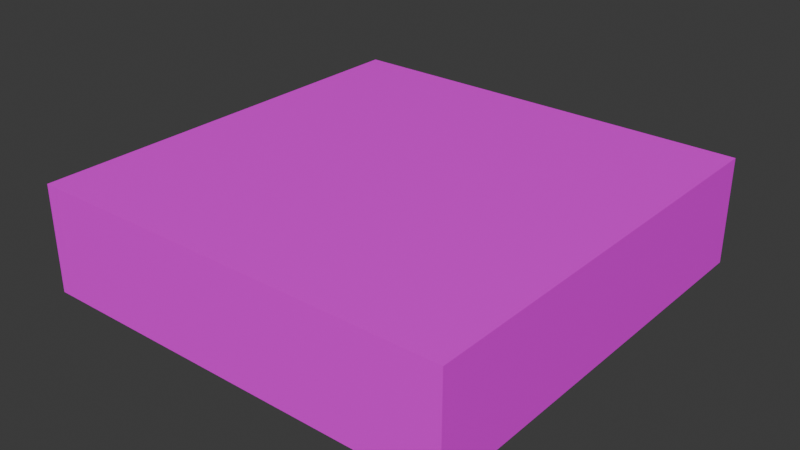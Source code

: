 # Source: platform.blend  (saved by Blender 4.5.87; exported with 4.5.12 LTS)
import bpy
from mathutils import Matrix  # noqa: F401  (used for matrix-valued properties, if any)

bpy.ops.wm.read_factory_settings(use_empty=True)
scene = bpy.context.scene
scene.name = 'Scene'

# ---- collections
col_collection = bpy.data.collections.new('Collection'); scene.collection.children.link(col_collection)

# ---- images (referenced by path relative to the original .blend; pixels are not part of the script)
import os
ASSET_DIR = os.environ.get("B2B_ASSET_DIR", "")  # directory of the original .blend (textures are referenced by path, not embedded)
HERE = os.path.dirname(os.path.abspath(__file__))  # packed textures are extracted next to this script under _unpacked/

def load_image(name, relpath, width, height, colorspace="sRGB"):
    """Load a texture the original file referenced (path relative to the .blend, or extracted next to this script)."""
    p = next((c for c in (os.path.join(HERE, relpath), os.path.join(ASSET_DIR, relpath)) if relpath and os.path.exists(c)), "")
    if p:
        img = bpy.data.images.load(p, check_existing=True)
        img.name = name
    else:  # same state as the original file: an image datablock whose file is absent (Cycles renders it pink)
        img = bpy.data.images.new(name, width, height)
        img.source = "FILE"
        img.filepath = "//" + (relpath or name)
    img.colorspace_settings.name = colorspace
    return img
img_object_atlas_0_png = load_image('object_atlas_0.png', 'object_atlas_0.png', 1024, 1024, 'sRGB')

# ---- materials (node trees are filled in below, after node groups)
mat_texture = bpy.data.materials.new('texture')

# ---- material node trees
mat_texture.use_nodes = True; mat_texture.node_tree.nodes.clear()
_N = mat_texture.node_tree.nodes; _L = mat_texture.node_tree.links
n0 = _N.new('ShaderNodeBsdfPrincipled'); n0.name = 'Principled BSDF'; n0.location = (-200, 100)
n1 = _N.new('ShaderNodeOutputMaterial'); n1.name = 'Material Output'; n1.location = (200, 100)
n2 = _N.new('ShaderNodeTexImage'); n2.name = 'Image Texture'; n2.location = (-490, 60)
n2.image = img_object_atlas_0_png
n2.interpolation = 'Closest'
_L.new(n0.outputs[0], n1.inputs[0])
_L.new(n2.outputs[0], n0.inputs[0])
n1.is_active_output = True

# ---- world
world_world = bpy.data.worlds.new('World'); scene.world = world_world
world_world.use_nodes = True; world_world.node_tree.nodes.clear()
_N = world_world.node_tree.nodes; _L = world_world.node_tree.links
n0 = _N.new('ShaderNodeOutputWorld'); n0.name = 'World Output'; n0.location = (200, 100)
n1 = _N.new('ShaderNodeBackground'); n1.name = 'Background'; n1.location = (-200, 100)
n1.inputs[0].default_value = (0.05088, 0.05088, 0.05088, 1.0)
_L.new(n1.outputs[0], n0.inputs[0])
n0.is_active_output = True
world_world.color = (0.05088, 0.05088, 0.05088)
world_world.sun_shadow_jitter_overblur = 0.0

# ---- meshes
me_cube_004 = bpy.data.meshes.new('Cube.004')
me_cube_004.from_pydata([(-1.0, -1.0, 1.0), (-1.0, 1.0, 1.0), (1.0, 1.0, 1.0), (1.0, -1.0, 1.0), (-1.0, -1.0, 0.5), (-1.0, 1.0, 0.5), (1.0, -1.0, 0.5), (1.0, 1.0, 0.5)], [], [(2, 1, 0, 3), (7, 6, 4, 5), (0, 4, 6, 3), (2, 7, 5, 1), (3, 6, 7, 2), (1, 5, 4, 0)])
_uv = me_cube_004.uv_layers.new(name='UVMap')
_uv.uv.foreach_set('vector', [0.0, 0.9375, 0.0625, 0.9375, 0.0625, 1.0, 0.0, 1.0, 0.0, 0.9375, 0.0, 1.0, 0.0625, 1.0, 0.0625, 0.9375, 0.0625, 0.9375, 0.0625, 0.9219, 0.0, 0.9219, 0.0, 0.9375, 0.0, 0.9375, 0.0, 0.9219, 0.0625, 0.9219, 0.0625, 0.9375, 0.0, 0.9375, 0.0, 0.9219, 0.0625, 0.9219, 0.0625, 0.9375, 0.0, 0.9375, 0.0, 0.9219, 0.0625, 0.9219, 0.0625, 0.9375])
me_cube_004.materials.append(mat_texture)
me_cube_004.update()

# ---- objects
ob_empty = bpy.data.objects.new('Empty', None)
ob_cube = bpy.data.objects.new('Cube', me_cube_004)

# ---- transforms, parenting, visibility, modifiers, constraints
ob_empty.location = (0.0, 0.0, 0.0)
ob_empty.scale = (0.5, 0.5, 0.5)
ob_empty.empty_display_type = 'CUBE'
ob_cube.location = (0.0, 0.0, 0.0)
ob_cube.scale = (0.5, 0.5, 0.5)

# ---- collection membership
col_collection.objects.link(ob_empty)
col_collection.objects.link(ob_cube)

# ---- scene / render settings (as saved in the file)
scene.frame_start = 1; scene.frame_end = 250; scene.frame_set(1)
scene.render.engine = 'BLENDER_EEVEE_NEXT'
bpy.context.view_layer.update()

# ---- added for rendering (the .blend has no active camera and no usable light): camera, sun
cam_auto = bpy.data.cameras.new('AutoCamera')
cam_auto.lens = 50.0
cam_auto.sensor_width = 36.0
cam_auto.clip_end = 1000.0
ob_auto_camera = bpy.data.objects.new('AutoCamera', cam_auto)
scene.collection.objects.link(ob_auto_camera)
ob_auto_camera.location = (1.32875, -1.5945, 1.438)
ob_auto_camera.rotation_euler = (1.09748, -7.21219e-08, 0.694738)
scene.camera = ob_auto_camera
light_auto_sun = bpy.data.lights.new('AutoSun', 'SUN')
light_auto_sun.energy = 3.0
light_auto_sun.angle = 0.0523599
ob_auto_sun = bpy.data.objects.new('AutoSun', light_auto_sun)
scene.collection.objects.link(ob_auto_sun)
ob_auto_sun.rotation_euler = (0.872665, 0.174533, 0.523599)
bpy.context.view_layer.update()
